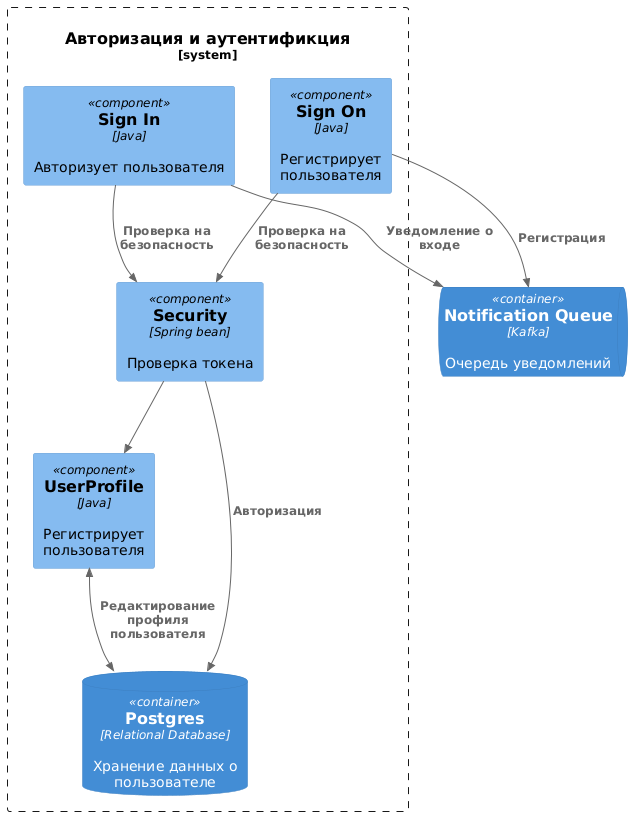

The diagram above was rendered by PlantUML. Its source (embedded in the PNG):
@startuml
!include <C4/C4_Container>
!include <C4/C4_Component>

System_Boundary(c1, "Авторизация и аутентификция") {
  Component(sign_in, "Sign In", "Java","Авторизует пользователя")
  Component(security, "Security", "Spring bean", "Проверка токена")
  Component(sign_on, "Sign On", "Java", "Регистрирует пользователя")
  Component(UserProfile, "UserProfile", "Java", "Регистрирует пользователя")
  ContainerDb(users_db, "Postgres", "Relational Database", "Хранение данных о пользователе")
}

ContainerQueue(NotificationQueue, "Notification Queue", "Kafka", "Очередь уведомлений")

Rel(sign_in, security, "Проверка на безопасность", "")
Rel(sign_on, security, "Проверка на безопасность", "")
Rel(security, UserProfile,"")

BiRel(UserProfile, users_db, "Редактирование профиля пользователя", "")
Rel(sign_on, NotificationQueue, "Регистрация", "")
Rel(sign_in, NotificationQueue, "Уведомление о входе", "")

Rel(security, users_db, "Авторизация", "")
@enduml